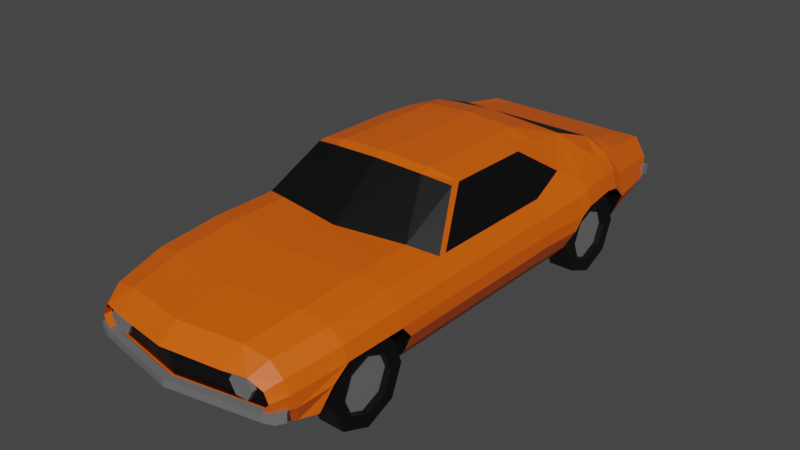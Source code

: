 # Source: Camaro.blend  (saved by Blender 3.3.6; exported with 4.5.12 LTS)
import bpy
from mathutils import Matrix  # noqa: F401  (used for matrix-valued properties, if any)

bpy.ops.wm.read_factory_settings(use_empty=True)
scene = bpy.context.scene
scene.name = 'Scene'

# ---- collections
col_collection = bpy.data.collections.new('Collection'); scene.collection.children.link(col_collection)

# ---- materials (node trees are filled in below, after node groups)
mat_black = bpy.data.materials.new('Black')
mat_black.use_transparent_shadow = False
mat_grey = bpy.data.materials.new('Grey')
mat_grey.use_transparent_shadow = False
mat_red = bpy.data.materials.new('Red')
mat_red.use_transparent_shadow = False
mat_orange = bpy.data.materials.new('Orange')
mat_orange.use_transparent_shadow = False

# ---- material node trees
mat_black.use_nodes = True; mat_black.node_tree.nodes.clear()
_N = mat_black.node_tree.nodes; _L = mat_black.node_tree.links
n0 = _N.new('ShaderNodeBsdfPrincipled'); n0.name = 'Principled BSDF'; n0.location = (10, 300)
n0.distribution = 'GGX'
n0.subsurface_method = 'RANDOM_WALK_SKIN'
n0.inputs[0].default_value = (0.0, 0.0, 0.0, 1.0)
n0.inputs[3].default_value = 1.45
n0.inputs[27].default_value = (0.0, 0.0, 0.0, 1.0)
n0.inputs[28].default_value = 1.0
n1 = _N.new('ShaderNodeOutputMaterial'); n1.name = 'Material Output'; n1.location = (300, 300)
_L.new(n0.outputs[0], n1.inputs[0])
n1.is_active_output = True
mat_grey.use_nodes = True; mat_grey.node_tree.nodes.clear()
_N = mat_grey.node_tree.nodes; _L = mat_grey.node_tree.links
n0 = _N.new('ShaderNodeBsdfPrincipled'); n0.name = 'Principled BSDF'; n0.location = (10, 300)
n0.distribution = 'GGX'
n0.subsurface_method = 'RANDOM_WALK_SKIN'
n0.inputs[0].default_value = (0.1523, 0.1523, 0.1523, 1.0)
n0.inputs[3].default_value = 1.45
n0.inputs[27].default_value = (0.0, 0.0, 0.0, 1.0)
n0.inputs[28].default_value = 1.0
n1 = _N.new('ShaderNodeOutputMaterial'); n1.name = 'Material Output'; n1.location = (300, 300)
_L.new(n0.outputs[0], n1.inputs[0])
n1.is_active_output = True
mat_red.use_nodes = True; mat_red.node_tree.nodes.clear()
_N = mat_red.node_tree.nodes; _L = mat_red.node_tree.links
n0 = _N.new('ShaderNodeBsdfPrincipled'); n0.name = 'Principled BSDF'; n0.location = (10, 300)
n0.distribution = 'GGX'
n0.subsurface_method = 'RANDOM_WALK_SKIN'
n0.inputs[0].default_value = (0.8, 0.0, 0.00774, 1.0)
n0.inputs[3].default_value = 1.45
n0.inputs[27].default_value = (0.0, 0.0, 0.0, 1.0)
n0.inputs[28].default_value = 1.0
n1 = _N.new('ShaderNodeOutputMaterial'); n1.name = 'Material Output'; n1.location = (300, 300)
_L.new(n0.outputs[0], n1.inputs[0])
n1.is_active_output = True
mat_orange.use_nodes = True; mat_orange.node_tree.nodes.clear()
_N = mat_orange.node_tree.nodes; _L = mat_orange.node_tree.links
n0 = _N.new('ShaderNodeBsdfPrincipled'); n0.name = 'Principled BSDF'; n0.location = (10, 300)
n0.distribution = 'GGX'
n0.subsurface_method = 'RANDOM_WALK_SKIN'
n0.inputs[0].default_value = (0.8, 0.1103, 0.0, 1.0)
n0.inputs[3].default_value = 1.45
n0.inputs[27].default_value = (0.0, 0.0, 0.0, 1.0)
n0.inputs[28].default_value = 1.0
n1 = _N.new('ShaderNodeOutputMaterial'); n1.name = 'Material Output'; n1.location = (300, 300)
_L.new(n0.outputs[0], n1.inputs[0])
n1.is_active_output = True

# ---- world
world_world = bpy.data.worlds.new('World'); scene.world = world_world
world_world.use_nodes = True; world_world.node_tree.nodes.clear()
_N = world_world.node_tree.nodes; _L = world_world.node_tree.links
n0 = _N.new('ShaderNodeOutputWorld'); n0.name = 'World Output'; n0.location = (300, 300)
n1 = _N.new('ShaderNodeBackground'); n1.name = 'Background'; n1.location = (10, 300)
n1.inputs[0].default_value = (0.05088, 0.05088, 0.05088, 1.0)
_L.new(n1.outputs[0], n0.inputs[0])
n0.is_active_output = True
world_world.color = (0.05088, 0.05088, 0.05088)
world_world.use_sun_shadow = False
world_world.sun_shadow_jitter_overblur = 0.0

# ---- meshes
me_cube_001 = bpy.data.meshes.new('Cube.001')
me_cube_001.from_pydata([(0.1992, 0.6229, 0.05908), (0.1992, 0.6229, 0.1044), (0.1992, 0.6384, 0.05908), (0.1992, 0.6384, 0.1044), (0.5236, 0.6229, 0.05908), (0.5029, 0.6229, 0.1044), (0.5236, 0.6384, 0.05908), (0.5029, 0.6384, 0.1044), (0.3536, -2.295, 0.09771), (0.3536, -2.319, 0.09771), (0.4234, -2.295, 0.09776), (0.4234, -2.319, 0.09776), (0.4583, -2.295, 0.03732), (0.4583, -2.319, 0.03732), (0.4235, -2.295, -0.02316), (0.4235, -2.319, -0.02316), (0.3537, -2.295, -0.02322), (0.3537, -2.319, -0.02322), (0.3187, -2.295, 0.03722), (0.3187, -2.319, 0.03722), (0.0, 0.6825, -0.01012), (0.0, 0.6825, 0.0443), (0.0, 0.7412, -0.01012), (0.0, 0.7412, 0.0443), (0.588, 0.6599, -0.01012), (0.588, 0.6599, 0.0443), (0.588, 0.7143, -0.01012), (0.588, 0.7143, 0.0443), (0.1836, 0.7412, -0.01012), (0.1836, 0.7412, 0.0443), (0.1836, 0.6825, -0.01012), (0.1836, 0.6825, 0.0443), (0.1681, 0.7412, -0.01012), (0.1681, 0.6825, 0.0443), (0.1681, 0.7412, 0.0443), (0.1681, 0.6825, -0.01012), (0.1836, 0.6469, -0.1185), (0.1836, 0.5924, -0.1185), (0.1681, 0.6469, -0.1185), (0.1681, 0.5924, -0.1185), (0.5467, 0.7154, 0.0443), (0.5467, 0.6567, -0.01012), (0.5467, 0.7154, -0.01012), (0.5467, 0.6567, 0.0443), (0.0, -2.419, -0.09057), (0.0, -2.419, -0.04837), (0.0, -2.377, -0.09057), (0.0, -2.377, -0.04837), (0.5879, -2.259, -0.09057), (0.5879, -2.259, -0.04837), (0.563, -2.225, -0.09057), (0.563, -2.225, -0.04837), (0.5064, -2.284, -0.09057), (0.5064, -2.284, -0.04837), (0.5064, -2.326, -0.09057), (0.5064, -2.326, -0.04837), (0.5477, -2.244, -0.04837), (0.563, -2.304, -0.09057), (0.5477, -2.244, -0.09057), (0.563, -2.304, -0.04837), (0.4482, -1.537, -0.1662), (0.5908, -1.537, -0.1662), (0.4482, -1.604, -0.3294), (0.5908, -1.604, -0.3294), (0.4482, -1.768, -0.397), (0.5908, -1.768, -0.397), (0.4482, -1.931, -0.3294), (0.5908, -1.931, -0.3294), (0.4482, -1.998, -0.1662), (0.5908, -1.998, -0.1662), (0.4482, -1.931, -0.003044), (0.5908, -1.931, -0.003044), (0.4482, -1.768, 0.06455), (0.5908, -1.768, 0.06455), (0.4482, -1.604, -0.003044), (0.5908, -1.604, -0.003044), (0.5908, -1.658, -0.276), (0.5908, -1.612, -0.1662), (0.5908, -1.768, -0.3215), (0.5908, -1.877, -0.276), (0.5908, -1.923, -0.1662), (0.5908, -1.877, -0.05647), (0.5908, -1.768, -0.011), (0.5908, -1.658, -0.05647), (0.5562, -1.658, -0.276), (0.5562, -1.612, -0.1662), (0.5562, -1.768, -0.3215), (0.5562, -1.877, -0.276), (0.5562, -1.923, -0.1662), (0.5562, -1.877, -0.05647), (0.5562, -1.768, -0.011), (0.5562, -1.658, -0.05647), (0.4482, 0.3257, -0.1662), (0.5908, 0.3257, -0.1662), (0.4482, 0.2581, -0.3294), (0.5908, 0.2581, -0.3294), (0.4482, 0.09487, -0.397), (0.5908, 0.09487, -0.397), (0.4482, -0.06832, -0.3294), (0.5908, -0.06832, -0.3294), (0.4482, -0.1359, -0.1662), (0.5908, -0.1359, -0.1662), (0.4482, -0.06832, -0.003044), (0.5908, -0.06832, -0.003044), (0.4482, 0.09487, 0.06455), (0.5908, 0.09487, 0.06455), (0.4482, 0.2581, -0.003044), (0.5908, 0.2581, -0.003044), (0.5908, 0.2046, -0.276), (0.5908, 0.2501, -0.1662), (0.5908, 0.09487, -0.3215), (0.5908, -0.0149, -0.276), (0.5908, -0.06037, -0.1662), (0.5908, -0.0149, -0.05647), (0.5908, 0.09487, -0.011), (0.5908, 0.2046, -0.05647), (0.5562, 0.2046, -0.276), (0.5562, 0.2501, -0.1662), (0.5562, 0.09487, -0.3215), (0.5562, -0.0149, -0.276), (0.5562, -0.06037, -0.1662), (0.5562, -0.0149, -0.05647), (0.5562, 0.09487, -0.011), (0.5562, 0.2046, -0.05647), (0.5418, 0.2763, 0.2538), (0.6303, 0.2763, 0.06006), (0.557, -0.4166, 0.2279), (0.6454, -0.4166, 0.05747), (0.6551, -0.1088, 0.03936), (0.5667, -0.1088, 0.2538), (0.6365, 0.178, 0.08075), (0.548, 0.178, 0.2538), (0.5325, 0.3746, 0.2434), (0.6209, 0.372, -0.02531), (0.4953, 0.7212, 0.1891), (0.5837, 0.6527, -0.02272), (0.6551, -0.0371, 0.07493), (0.5667, -0.0371, 0.2538), (0.5568, 0.372, -0.1728), (0.5195, 0.544, -0.1288), (0.5332, -0.3959, -0.1986), (0.5429, -0.1916, -0.196), (0.6454, -0.4108, -0.01486), (0.6551, -0.171, -0.02195), (0.5857, -0.4015, -0.1302), (0.5954, -0.1839, -0.1312), (0.5491, -1.268, 0.2279), (0.6375, -1.285, 0.05747), (0.5253, -1.247, -0.1986), (0.6375, -1.28, -0.01486), (0.5778, -1.253, -0.1302), (0.5519, -1.587, 0.2279), (0.6403, -1.587, 0.05747), (0.5245, -1.493, -0.1986), (0.6367, -1.525, -0.01486), (0.577, -1.499, -0.1302), (0.5429, -1.947, 0.2042), (0.6313, -1.93, 0.05532), (0.4498, -2.337, 0.1093), (0.5383, -2.309, 0.00358), (0.486, -2.24, 0.1641), (0.5744, -2.22, 0.01582), (0.5808, -2.064, -0.1581), (0.4981, -2.217, -0.1559), (0.5343, -2.144, -0.1653), (0.5383, -2.277, -0.06221), (0.5744, -2.186, -0.06376), (0.6209, -2.014, -0.02123), (0.5964, 0.3733, 0.1091), (0.6057, 0.2763, 0.1569), (0.6119, 0.178, 0.1673), (0.6305, -0.1088, 0.1466), (0.6209, -0.4166, 0.1427), (0.5591, 0.72, 0.08319), (0.6305, -0.0371, 0.1643), (0.613, -1.277, 0.1427), (0.6157, -1.587, 0.1427), (0.6068, -1.939, 0.1298), (0.5137, -2.31, 0.05646), (0.5499, -2.23, 0.08997), (0.0, 0.7158, -0.02272), (0.0, 0.6072, -0.1288), (0.486, 0.7228, 0.1745), (0.5546, 0.6748, 0.03941), (0.5428, 0.7217, 0.08027), (0.0, 0.731, 0.03941), (0.486, 0.6117, 0.1745), (0.5646, 0.6094, 0.01802), (0.5428, 0.6258, 0.08027), (0.0, 0.6656, 0.01802), (0.0, 0.6117, 0.1745), (0.0, 0.6258, 0.08027), (0.0, 0.7228, 0.1745), (0.0, 0.7212, 0.1891), (0.0, 0.2763, 0.3059), (0.0, 0.3746, 0.2693), (0.0, -1.336, 0.2588), (0.0, -1.655, 0.2588), (0.0, -2.015, 0.2351), (0.0, -2.416, 0.1144), (0.0, -2.309, 0.1951), (0.638, -1.225, -0.01486), (0.5783, -1.199, -0.1302), (0.5496, -1.214, 0.2279), (0.638, -1.231, 0.05747), (0.5258, -1.194, -0.1986), (0.6135, -1.222, 0.1427), (0.3534, -2.259, 0.1951), (0.3272, -2.366, 0.1093), (0.4011, -1.606, 0.2588), (0.3946, -1.966, 0.2351), (0.3991, -1.312, 0.2588), (0.398, -1.274, 0.2608), (0.0, -1.018, 0.5034), (0.4284, -0.9696, 0.4629), (0.2717, -1.003, 0.4889), (0.4284, -0.4211, 0.4577), (0.2717, -0.4306, 0.4994), (0.0, -0.4247, 0.5139), (0.4284, -0.9163, 0.4656), (0.2717, -0.9472, 0.5073), (0.0, -0.9588, 0.5218), (0.4016, -0.2471, 0.455), (0.2717, -0.2565, 0.4968), (0.0, -0.2507, 0.5113), (0.4016, -0.004449, 0.4181), (0.2717, -0.04294, 0.4467), (0.0, -0.03706, 0.4612), (0.5294, -0.1943, 0.2994), (0.3952, 0.5593, -0.1288), (0.4439, 0.6679, -0.02272), (0.4194, 0.6884, 0.03941), (0.4294, 0.623, 0.01802), (0.4128, 0.6258, 0.08027), (0.3698, 0.6117, 0.1745), (0.3698, 0.7228, 0.1745), (0.3768, 0.7212, 0.1891), (0.4051, 0.3746, 0.2724), (0.4121, 0.2763, 0.3144), (0.55, -1.17, 0.2279), (0.0, -2.312, -0.1559), (0.0, -2.398, -0.06221), (0.485, -2.313, -0.06221), (0.4488, -2.226, -0.1559), (0.4498, -2.291, 0.1093), (0.5383, -2.264, 0.00358), (0.5137, -2.265, 0.05646), (0.0, -2.37, 0.1144), (0.3272, -2.32, 0.1093), (0.0, -2.353, -0.06221), (0.485, -2.267, -0.06221), (0.0, -2.217, -0.1559), (0.0, -0.3959, -0.1986), (0.0, -1.493, -0.1986), (0.0, -2.064, -0.1581), (0.0, -1.194, -0.1986), (0.3689, -1.194, -0.1986), (0.3741, -0.3959, -0.1986), (0.3685, -1.247, -0.1986), (0.368, -1.493, -0.1986), (0.3808, -0.1916, -0.196), (0.377, -2.064, -0.1581), (0.4446, -2.217, -0.1559), (0.4126, -2.144, -0.1653), (0.3468, 0.372, -0.1728), (0.368, -1.493, 0.07068), (0.0, 0.372, -0.1728), (0.3808, -0.1916, 0.07327), (0.0, -1.247, -0.1986), (0.0, -2.144, -0.1653), (0.377, -2.064, 0.1112), (0.0, -0.1916, -0.196), (0.3468, 0.372, 0.09655), (-0.1992, 0.6229, 0.05908), (-0.1992, 0.6229, 0.1044), (-0.1992, 0.6384, 0.05908), (-0.1992, 0.6384, 0.1044), (-0.5236, 0.6229, 0.05908), (-0.5029, 0.6229, 0.1044), (-0.5236, 0.6384, 0.05908), (-0.5029, 0.6384, 0.1044), (-0.3536, -2.295, 0.09771), (-0.3536, -2.319, 0.09771), (-0.4234, -2.295, 0.09776), (-0.4234, -2.319, 0.09776), (-0.4583, -2.295, 0.03732), (-0.4583, -2.319, 0.03732), (-0.4235, -2.295, -0.02316), (-0.4235, -2.319, -0.02316), (-0.3537, -2.295, -0.02322), (-0.3537, -2.319, -0.02322), (-0.3187, -2.295, 0.03722), (-0.3187, -2.319, 0.03722), (-0.588, 0.6599, -0.01012), (-0.588, 0.6599, 0.0443), (-0.588, 0.7143, -0.01012), (-0.588, 0.7143, 0.0443), (-0.1836, 0.7412, -0.01012), (-0.1836, 0.7412, 0.0443), (-0.1836, 0.6825, -0.01012), (-0.1836, 0.6825, 0.0443), (-0.1681, 0.7412, -0.01012), (-0.1681, 0.6825, 0.0443), (-0.1681, 0.7412, 0.0443), (-0.1681, 0.6825, -0.01012), (-0.1836, 0.6469, -0.1185), (-0.1836, 0.5924, -0.1185), (-0.1681, 0.6469, -0.1185), (-0.1681, 0.5924, -0.1185), (-0.5467, 0.7154, 0.0443), (-0.5467, 0.6567, -0.01012), (-0.5467, 0.7154, -0.01012), (-0.5467, 0.6567, 0.0443), (-0.5879, -2.259, -0.09057), (-0.5879, -2.259, -0.04837), (-0.563, -2.225, -0.09057), (-0.563, -2.225, -0.04837), (-0.5064, -2.284, -0.09057), (-0.5064, -2.284, -0.04837), (-0.5064, -2.326, -0.09057), (-0.5064, -2.326, -0.04837), (-0.5477, -2.244, -0.04837), (-0.563, -2.304, -0.09057), (-0.5477, -2.244, -0.09057), (-0.563, -2.304, -0.04837), (-0.4482, -1.537, -0.1662), (-0.5908, -1.537, -0.1662), (-0.4482, -1.604, -0.3294), (-0.5908, -1.604, -0.3294), (-0.4482, -1.768, -0.397), (-0.5908, -1.768, -0.397), (-0.4482, -1.931, -0.3294), (-0.5908, -1.931, -0.3294), (-0.4482, -1.998, -0.1662), (-0.5908, -1.998, -0.1662), (-0.4482, -1.931, -0.003044), (-0.5908, -1.931, -0.003044), (-0.4482, -1.768, 0.06455), (-0.5908, -1.768, 0.06455), (-0.4482, -1.604, -0.003044), (-0.5908, -1.604, -0.003044), (-0.5908, -1.658, -0.276), (-0.5908, -1.612, -0.1662), (-0.5908, -1.768, -0.3215), (-0.5908, -1.877, -0.276), (-0.5908, -1.923, -0.1662), (-0.5908, -1.877, -0.05647), (-0.5908, -1.768, -0.011), (-0.5908, -1.658, -0.05647), (-0.5562, -1.658, -0.276), (-0.5562, -1.612, -0.1662), (-0.5562, -1.768, -0.3215), (-0.5562, -1.877, -0.276), (-0.5562, -1.923, -0.1662), (-0.5562, -1.877, -0.05647), (-0.5562, -1.768, -0.011), (-0.5562, -1.658, -0.05647), (-0.4482, 0.3257, -0.1662), (-0.5908, 0.3257, -0.1662), (-0.4482, 0.2581, -0.3294), (-0.5908, 0.2581, -0.3294), (-0.4482, 0.09487, -0.397), (-0.5908, 0.09487, -0.397), (-0.4482, -0.06832, -0.3294), (-0.5908, -0.06832, -0.3294), (-0.4482, -0.1359, -0.1662), (-0.5908, -0.1359, -0.1662), (-0.4482, -0.06832, -0.003044), (-0.5908, -0.06832, -0.003044), (-0.4482, 0.09487, 0.06455), (-0.5908, 0.09487, 0.06455), (-0.4482, 0.2581, -0.003044), (-0.5908, 0.2581, -0.003044), (-0.5908, 0.2046, -0.276), (-0.5908, 0.2501, -0.1662), (-0.5908, 0.09487, -0.3215), (-0.5908, -0.0149, -0.276), (-0.5908, -0.06037, -0.1662), (-0.5908, -0.0149, -0.05647), (-0.5908, 0.09487, -0.011), (-0.5908, 0.2046, -0.05647), (-0.5562, 0.2046, -0.276), (-0.5562, 0.2501, -0.1662), (-0.5562, 0.09487, -0.3215), (-0.5562, -0.0149, -0.276), (-0.5562, -0.06037, -0.1662), (-0.5562, -0.0149, -0.05647), (-0.5562, 0.09487, -0.011), (-0.5562, 0.2046, -0.05647), (-0.5418, 0.2763, 0.2538), (-0.6303, 0.2763, 0.06006), (-0.557, -0.4166, 0.2279), (-0.6454, -0.4166, 0.05747), (-0.6551, -0.1088, 0.03936), (-0.5667, -0.1088, 0.2538), (-0.6365, 0.178, 0.08075), (-0.548, 0.178, 0.2538), (-0.5325, 0.3746, 0.2434), (-0.6209, 0.372, -0.02531), (-0.4953, 0.7212, 0.1891), (-0.5837, 0.6527, -0.02272), (-0.6551, -0.0371, 0.07493), (-0.5667, -0.0371, 0.2538), (-0.5568, 0.372, -0.1728), (-0.5195, 0.544, -0.1288), (-0.5332, -0.3959, -0.1986), (-0.5429, -0.1916, -0.196), (-0.6454, -0.4108, -0.01486), (-0.6551, -0.171, -0.02195), (-0.5857, -0.4015, -0.1302), (-0.5954, -0.1839, -0.1312), (-0.5491, -1.268, 0.2279), (-0.6375, -1.285, 0.05747), (-0.5253, -1.247, -0.1986), (-0.6375, -1.28, -0.01486), (-0.5778, -1.253, -0.1302), (-0.5519, -1.587, 0.2279), (-0.6403, -1.587, 0.05747), (-0.5245, -1.493, -0.1986), (-0.6367, -1.525, -0.01486), (-0.577, -1.499, -0.1302), (-0.5429, -1.947, 0.2042), (-0.6313, -1.93, 0.05532), (-0.4498, -2.337, 0.1093), (-0.5383, -2.309, 0.00358), (-0.486, -2.24, 0.1641), (-0.5744, -2.22, 0.01582), (-0.5808, -2.064, -0.1581), (-0.4981, -2.217, -0.1559), (-0.5343, -2.144, -0.1653), (-0.5383, -2.277, -0.06221), (-0.5744, -2.186, -0.06376), (-0.6209, -2.014, -0.02123), (-0.5964, 0.3733, 0.1091), (-0.6057, 0.2763, 0.1569), (-0.6119, 0.178, 0.1673), (-0.6305, -0.1088, 0.1466), (-0.6209, -0.4166, 0.1427), (-0.5591, 0.72, 0.08319), (-0.6305, -0.0371, 0.1643), (-0.613, -1.277, 0.1427), (-0.6157, -1.587, 0.1427), (-0.6068, -1.939, 0.1298), (-0.5137, -2.31, 0.05646), (-0.5499, -2.23, 0.08997), (-0.486, 0.7228, 0.1745), (-0.5546, 0.6748, 0.03941), (-0.5428, 0.7217, 0.08027), (-0.486, 0.6117, 0.1745), (-0.5646, 0.6094, 0.01802), (-0.5428, 0.6258, 0.08027), (-0.638, -1.225, -0.01486), (-0.5783, -1.199, -0.1302), (-0.5496, -1.214, 0.2279), (-0.638, -1.231, 0.05747), (-0.5258, -1.194, -0.1986), (-0.6135, -1.222, 0.1427), (-0.3534, -2.259, 0.1951), (-0.3272, -2.366, 0.1093), (-0.4011, -1.606, 0.2588), (-0.3946, -1.966, 0.2351), (-0.3991, -1.312, 0.2588), (-0.398, -1.274, 0.2608), (-0.4284, -0.9696, 0.4629), (-0.2717, -1.003, 0.4889), (-0.4284, -0.4211, 0.4577), (-0.2717, -0.4306, 0.4994), (-0.4284, -0.9163, 0.4656), (-0.2717, -0.9472, 0.5073), (-0.4016, -0.2471, 0.455), (-0.2717, -0.2565, 0.4968), (-0.4016, -0.004449, 0.4181), (-0.2717, -0.04294, 0.4467), (-0.5294, -0.1943, 0.2994), (-0.3952, 0.5593, -0.1288), (-0.4439, 0.6679, -0.02272), (-0.4194, 0.6884, 0.03941), (-0.4294, 0.623, 0.01802), (-0.4128, 0.6258, 0.08027), (-0.3698, 0.6117, 0.1745), (-0.3698, 0.7228, 0.1745), (-0.3768, 0.7212, 0.1891), (-0.4051, 0.3746, 0.2724), (-0.4121, 0.2763, 0.3144), (-0.55, -1.17, 0.2279), (-0.485, -2.313, -0.06221), (-0.4488, -2.226, -0.1559), (-0.4498, -2.291, 0.1093), (-0.5383, -2.264, 0.00358), (-0.5137, -2.265, 0.05646), (-0.3272, -2.32, 0.1093), (-0.485, -2.267, -0.06221), (-0.3689, -1.194, -0.1986), (-0.3741, -0.3959, -0.1986), (-0.3685, -1.247, -0.1986), (-0.368, -1.493, -0.1986), (-0.3808, -0.1916, -0.196), (-0.377, -2.064, -0.1581), (-0.4446, -2.217, -0.1559), (-0.4126, -2.144, -0.1653), (-0.3468, 0.372, -0.1728), (-0.368, -1.493, 0.07068), (-0.3808, -0.1916, 0.07327), (-0.377, -2.064, 0.1112), (-0.3468, 0.372, 0.09655)], [], [(0, 1, 3, 2), (2, 3, 7, 6), (6, 7, 5, 4), (2, 6, 4, 0), (7, 3, 1, 5), (8, 9, 11, 10), (10, 11, 13, 12), (12, 13, 15, 14), (14, 15, 17, 16), (11, 9, 19, 17, 15, 13), (16, 17, 19, 18), (18, 19, 9, 8), (8, 10, 12, 14, 16, 18), (42, 40, 27, 26), (26, 27, 25, 24), (35, 33, 21, 20), (42, 26, 24, 41), (34, 23, 21, 33), (40, 29, 31, 43), (30, 35, 39, 37), (41, 43, 31, 30), (32, 34, 29, 28), (22, 23, 34, 32), (22, 32, 35, 20), (29, 34, 33, 31), (30, 31, 33, 35), (38, 36, 37, 39), (35, 32, 38, 39), (28, 30, 37, 36), (32, 28, 36, 38), (24, 25, 43, 41), (27, 40, 43, 25), (28, 42, 41, 30), (28, 29, 40, 42), (58, 56, 51, 50), (50, 51, 49, 48), (54, 55, 45, 44), (58, 50, 48, 57), (53, 47, 45, 55), (56, 53, 55, 59), (46, 52, 54, 44), (57, 59, 55, 54), (46, 47, 53, 52), (48, 49, 59, 57), (51, 56, 59, 49), (52, 58, 57, 54), (52, 53, 56, 58), (60, 61, 63, 62), (62, 63, 65, 64), (64, 65, 67, 66), (66, 67, 69, 68), (68, 69, 71, 70), (70, 71, 73, 72), (65, 63, 76, 78), (72, 73, 75, 74), (74, 75, 61, 60), (60, 62, 64, 66, 68, 70, 72, 74), (77, 83, 91, 85), (71, 69, 80, 81), (61, 75, 83, 77), (63, 61, 77, 76), (67, 65, 78, 79), (73, 71, 81, 82), (69, 67, 79, 80), (75, 73, 82, 83), (84, 85, 91, 90, 89, 88, 87, 86), (82, 81, 89, 90), (80, 79, 87, 88), (78, 76, 84, 86), (83, 82, 90, 91), (81, 80, 88, 89), (79, 78, 86, 87), (76, 77, 85, 84), (92, 93, 95, 94), (94, 95, 97, 96), (96, 97, 99, 98), (98, 99, 101, 100), (100, 101, 103, 102), (102, 103, 105, 104), (97, 95, 108, 110), (104, 105, 107, 106), (106, 107, 93, 92), (92, 94, 96, 98, 100, 102, 104, 106), (109, 115, 123, 117), (103, 101, 112, 113), (93, 107, 115, 109), (95, 93, 109, 108), (99, 97, 110, 111), (105, 103, 113, 114), (101, 99, 111, 112), (107, 105, 114, 115), (116, 117, 123, 122, 121, 120, 119, 118), (114, 113, 121, 122), (112, 111, 119, 120), (110, 108, 116, 118), (115, 114, 122, 123), (113, 112, 120, 121), (111, 110, 118, 119), (108, 109, 117, 116), (170, 131, 137, 174), (168, 133, 135, 173), (174, 137, 129, 171), (169, 125, 133, 168), (170, 130, 125, 169), (171, 129, 126, 172), (135, 133, 138, 139), (145, 144, 140, 141), (128, 127, 142, 143), (143, 142, 144, 145), (202, 201, 149, 150), (206, 203, 146, 175), (201, 204, 147, 149), (205, 202, 150, 148), (149, 147, 152, 154), (175, 146, 151, 176), (150, 149, 154, 155), (148, 150, 155, 153), (176, 151, 156, 177), (179, 160, 158, 178), (177, 156, 160, 179), (166, 165, 163, 164), (167, 166, 164, 162), (157, 161, 166, 167), (161, 159, 165, 166), (157, 177, 179, 161), (161, 179, 178, 159), (152, 176, 177, 157), (147, 175, 176, 152), (204, 206, 175, 147), (128, 171, 172, 127), (131, 170, 169, 124), (124, 169, 168, 132), (136, 174, 171, 128), (132, 168, 173, 134), (130, 170, 174, 136), (230, 229, 181, 180), (230, 180, 185, 231), (134, 173, 184, 182), (173, 135, 183, 184), (231, 185, 189, 232), (182, 184, 188, 186), (184, 183, 187, 188), (234, 233, 191, 190), (233, 232, 189, 191), (235, 234, 190, 192), (236, 235, 192, 193), (238, 237, 195, 194), (237, 236, 193, 195), (208, 207, 200, 199), (210, 209, 197, 198), (209, 211, 196, 197), (207, 210, 198, 200), (127, 172, 206, 204), (140, 144, 202, 205), (142, 127, 204, 201), (172, 126, 239, 203, 206), (144, 142, 201, 202), (146, 203, 212, 211), (160, 156, 210, 207), (151, 146, 211, 209), (156, 151, 209, 210), (158, 160, 207, 208), (211, 212, 196), (212, 203, 214, 215), (196, 212, 215, 213), (220, 219, 216, 217), (221, 220, 217, 218), (213, 215, 220, 221), (215, 214, 219, 220), (218, 217, 223, 224), (217, 216, 222, 223), (224, 223, 226, 227), (223, 222, 225, 226), (222, 216, 228), (225, 222, 228), (126, 129, 228), (228, 129, 225), (129, 137, 225), (137, 131, 225), (132, 134, 236, 237), (124, 132, 237, 238), (134, 182, 235, 236), (182, 186, 234, 235), (188, 187, 232, 233), (186, 188, 233, 234), (183, 231, 232, 187), (135, 230, 231, 183), (135, 139, 229, 230), (225, 131, 238), (124, 238, 131), (225, 238, 194, 227, 226), (228, 216, 126), (126, 216, 219, 239), (239, 219, 214, 203), (243, 242, 241, 240), (163, 165, 242, 243), (165, 159, 242), (158, 208, 248, 244), (241, 242, 250, 249), (242, 159, 245, 250), (178, 158, 244, 246), (208, 199, 247, 248), (159, 178, 246, 245), (246, 244, 248, 247, 249, 250, 245), (271, 266, 264, 260), (254, 253, 259, 261), (162, 164, 263, 261), (164, 163, 262, 263), (163, 243, 262), (139, 138, 264, 229), (141, 140, 257, 260), (260, 257, 252, 271), (148, 153, 259, 258), (258, 259, 253, 268), (205, 148, 258, 256), (256, 258, 268, 255), (140, 205, 256, 257), (257, 256, 255, 252), (261, 263, 269, 254), (263, 262, 251, 269), (262, 243, 240, 251), (229, 264, 266, 181), (260, 264, 272, 267), (261, 259, 265, 270), (141, 260, 267, 145), (143, 145, 267), (128, 143, 267), (130, 136, 267, 272), (136, 128, 267), (125, 130, 272), (133, 125, 272), (133, 272, 264, 138), (162, 261, 270, 167), (157, 167, 270), (157, 270, 265, 152), (154, 152, 265), (154, 265, 259, 155), (153, 155, 259), (273, 275, 276, 274), (275, 279, 280, 276), (279, 277, 278, 280), (275, 273, 277, 279), (280, 278, 274, 276), (281, 283, 284, 282), (283, 285, 286, 284), (285, 287, 288, 286), (287, 289, 290, 288), (284, 286, 288, 290, 292, 282), (289, 291, 292, 290), (291, 281, 282, 292), (281, 291, 289, 287, 285, 283), (311, 295, 296, 309), (295, 293, 294, 296), (304, 20, 21, 302), (311, 310, 293, 295), (303, 302, 21, 23), (309, 312, 300, 298), (299, 306, 308, 304), (310, 299, 300, 312), (301, 297, 298, 303), (22, 301, 303, 23), (22, 20, 304, 301), (298, 300, 302, 303), (299, 304, 302, 300), (307, 308, 306, 305), (304, 308, 307, 301), (297, 305, 306, 299), (301, 307, 305, 297), (293, 310, 312, 294), (296, 294, 312, 309), (297, 299, 310, 311), (297, 311, 309, 298), (323, 315, 316, 321), (315, 313, 314, 316), (319, 44, 45, 320), (323, 322, 313, 315), (318, 320, 45, 47), (321, 324, 320, 318), (46, 44, 319, 317), (322, 319, 320, 324), (46, 317, 318, 47), (313, 322, 324, 314), (316, 314, 324, 321), (317, 319, 322, 323), (317, 323, 321, 318), (325, 327, 328, 326), (327, 329, 330, 328), (329, 331, 332, 330), (331, 333, 334, 332), (333, 335, 336, 334), (335, 337, 338, 336), (330, 343, 341, 328), (337, 339, 340, 338), (339, 325, 326, 340), (325, 339, 337, 335, 333, 331, 329, 327), (342, 350, 356, 348), (336, 346, 345, 334), (326, 342, 348, 340), (328, 341, 342, 326), (332, 344, 343, 330), (338, 347, 346, 336), (334, 345, 344, 332), (340, 348, 347, 338), (349, 351, 352, 353, 354, 355, 356, 350), (347, 355, 354, 346), (345, 353, 352, 344), (343, 351, 349, 341), (348, 356, 355, 347), (346, 354, 353, 345), (344, 352, 351, 343), (341, 349, 350, 342), (357, 359, 360, 358), (359, 361, 362, 360), (361, 363, 364, 362), (363, 365, 366, 364), (365, 367, 368, 366), (367, 369, 370, 368), (362, 375, 373, 360), (369, 371, 372, 370), (371, 357, 358, 372), (357, 371, 369, 367, 365, 363, 361, 359), (374, 382, 388, 380), (368, 378, 377, 366), (358, 374, 380, 372), (360, 373, 374, 358), (364, 376, 375, 362), (370, 379, 378, 368), (366, 377, 376, 364), (372, 380, 379, 370), (381, 383, 384, 385, 386, 387, 388, 382), (379, 387, 386, 378), (377, 385, 384, 376), (375, 383, 381, 373), (380, 388, 387, 379), (378, 386, 385, 377), (376, 384, 383, 375), (373, 381, 382, 374), (435, 439, 402, 396), (433, 438, 400, 398), (439, 436, 394, 402), (434, 433, 398, 390), (435, 434, 390, 395), (436, 437, 391, 394), (400, 404, 403, 398), (410, 406, 405, 409), (393, 408, 407, 392), (408, 410, 409, 407), (452, 415, 414, 451), (456, 440, 411, 453), (451, 414, 412, 454), (455, 413, 415, 452), (414, 419, 417, 412), (440, 441, 416, 411), (415, 420, 419, 414), (413, 418, 420, 415), (441, 442, 421, 416), (444, 443, 423, 425), (442, 444, 425, 421), (431, 429, 428, 430), (432, 427, 429, 431), (422, 432, 431, 426), (426, 431, 430, 424), (422, 426, 444, 442), (426, 424, 443, 444), (417, 422, 442, 441), (412, 417, 441, 440), (454, 412, 440, 456), (393, 392, 437, 436), (396, 389, 434, 435), (389, 397, 433, 434), (401, 393, 436, 439), (397, 399, 438, 433), (395, 401, 439, 435), (475, 180, 181, 474), (475, 476, 185, 180), (399, 445, 447, 438), (438, 447, 446, 400), (476, 477, 189, 185), (445, 448, 450, 447), (447, 450, 449, 446), (479, 190, 191, 478), (478, 191, 189, 477), (480, 192, 190, 479), (481, 193, 192, 480), (483, 194, 195, 482), (482, 195, 193, 481), (458, 199, 200, 457), (460, 198, 197, 459), (459, 197, 196, 461), (457, 200, 198, 460), (392, 454, 456, 437), (405, 455, 452, 409), (407, 451, 454, 392), (437, 456, 453, 484, 391), (409, 452, 451, 407), (411, 461, 462, 453), (425, 457, 460, 421), (416, 459, 461, 411), (421, 460, 459, 416), (423, 458, 457, 425), (461, 196, 462), (462, 464, 463, 453), (196, 213, 464, 462), (468, 466, 465, 467), (221, 218, 466, 468), (213, 221, 468, 464), (464, 468, 467, 463), (218, 224, 470, 466), (466, 470, 469, 465), (224, 227, 472, 470), (470, 472, 471, 469), (469, 473, 465), (471, 473, 469), (391, 473, 394), (473, 471, 394), (394, 471, 402), (402, 471, 396), (397, 482, 481, 399), (389, 483, 482, 397), (399, 481, 480, 445), (445, 480, 479, 448), (450, 478, 477, 449), (448, 479, 478, 450), (446, 449, 477, 476), (400, 446, 476, 475), (400, 475, 474, 404), (471, 483, 396), (389, 396, 483), (471, 472, 227, 194, 483), (473, 391, 465), (391, 484, 467, 465), (484, 453, 463, 467), (486, 240, 241, 485), (428, 486, 485, 430), (430, 485, 424), (423, 487, 490, 458), (241, 249, 491, 485), (485, 491, 488, 424), (443, 489, 487, 423), (458, 490, 247, 199), (424, 488, 489, 443), (489, 488, 491, 249, 247, 490, 487), (271, 496, 500, 266), (254, 497, 495, 253), (427, 497, 499, 429), (429, 499, 498, 428), (428, 498, 486), (404, 474, 500, 403), (406, 496, 493, 405), (496, 271, 252, 493), (413, 494, 495, 418), (494, 268, 253, 495), (455, 492, 494, 413), (492, 255, 268, 494), (405, 493, 492, 455), (493, 252, 255, 492), (497, 254, 269, 499), (499, 269, 251, 498), (498, 251, 240, 486), (474, 181, 266, 500), (496, 502, 504, 500), (497, 503, 501, 495), (406, 410, 502, 496), (408, 502, 410), (393, 502, 408), (395, 504, 502, 401), (401, 502, 393), (390, 504, 395), (398, 504, 390), (398, 403, 500, 504), (427, 432, 503, 497), (422, 503, 432), (422, 417, 501, 503), (419, 501, 417), (419, 420, 495, 501), (418, 495, 420)])
me_cube_001.polygons.foreach_set('material_index', [2, 2, 2, 2, 2, 1, 1, 1, 1, 1, 1, 1, 1, 1, 1, 1, 1, 1, 1, 1, 1, 1, 1, 1, 1, 1, 1, 1, 1, 1, 1, 1, 1, 1, 1, 1, 1, 1, 1, 1, 1, 1, 1, 1, 1, 1, 1, 0, 0, 0, 0, 0, 0, 0, 0, 0, 0, 0, 0, 0, 0, 0, 0, 0, 0, 1, 0, 0, 0, 0, 0, 0, 0, 0, 0, 0, 0, 0, 0, 0, 0, 0, 0, 0, 0, 0, 0, 0, 0, 0, 0, 1, 0, 0, 0, 0, 0, 0, 0, 3, 3, 3, 3, 3, 3, 3, 3, 3, 3, 3, 3, 3, 3, 3, 3, 3, 3, 3, 3, 3, 3, 3, 3, 3, 3, 3, 3, 3, 3, 3, 3, 3, 3, 3, 3, 3, 3, 3, 3, 3, 3, 3, 3, 3, 3, 3, 3, 3, 3, 3, 3, 3, 3, 3, 3, 3, 3, 3, 3, 3, 3, 3, 3, 0, 0, 3, 3, 3, 3, 3, 3, 3, 3, 3, 3, 3, 3, 3, 3, 3, 3, 3, 3, 3, 3, 3, 3, 3, 3, 3, 0, 0, 0, 3, 3, 3, 3, 3, 3, 3, 3, 3, 3, 0, 0, 0, 0, 0, 0, 0, 0, 0, 0, 0, 0, 0, 0, 0, 0, 0, 0, 0, 0, 0, 0, 0, 0, 0, 0, 0, 0, 0, 0, 0, 0, 0, 0, 0, 2, 2, 2, 2, 2, 1, 1, 1, 1, 1, 1, 1, 1, 1, 1, 1, 1, 1, 1, 1, 1, 1, 1, 1, 1, 1, 1, 1, 1, 1, 1, 1, 1, 1, 1, 1, 1, 1, 1, 1, 1, 1, 1, 1, 1, 1, 1, 0, 0, 0, 0, 0, 0, 0, 0, 0, 0, 0, 0, 0, 0, 0, 0, 0, 0, 1, 0, 0, 0, 0, 0, 0, 0, 0, 0, 0, 0, 0, 0, 0, 0, 0, 0, 0, 0, 0, 0, 0, 0, 0, 0, 1, 0, 0, 0, 0, 0, 0, 0, 3, 3, 3, 3, 3, 3, 3, 3, 3, 3, 3, 3, 3, 3, 3, 3, 3, 3, 3, 3, 3, 3, 3, 3, 3, 3, 3, 3, 3, 3, 3, 3, 3, 3, 3, 3, 3, 3, 3, 3, 3, 3, 3, 3, 3, 3, 3, 3, 3, 3, 3, 3, 3, 3, 3, 3, 3, 3, 3, 3, 3, 3, 3, 3, 0, 0, 3, 3, 3, 3, 3, 3, 3, 3, 3, 3, 3, 3, 3, 3, 3, 3, 3, 3, 3, 3, 3, 3, 3, 3, 3, 0, 0, 0, 3, 3, 3, 3, 3, 3, 3, 3, 3, 3, 0, 0, 0, 0, 0, 0, 0, 0, 0, 0, 0, 0, 0, 0, 0, 0, 0, 0, 0, 0, 0, 0, 0, 0, 0, 0, 0, 0, 0, 0, 0, 0, 0, 0, 0])
_uv = me_cube_001.uv_layers.new(name='UVMap')
_uv.uv.foreach_set('vector', [0.375, 0.0, 0.625, 0.0, 0.625, 0.25, 0.375, 0.25, 0.375, 0.25, 0.625, 0.25, 0.625, 0.5, 0.375, 0.5, 0.375, 0.5, 0.625, 0.5, 0.625, 0.75, 0.375, 0.75, 0.125, 0.5, 0.375, 0.5, 0.375, 0.75, 0.125, 0.75, 0.625, 0.5, 0.875, 0.5, 0.875, 0.75, 0.625, 0.75, 1.0, 0.5, 1.0, 1.0, 0.8333, 1.0, 0.8333, 0.5, 0.8333, 0.5, 0.8333, 1.0, 0.6667, 1.0, 0.6667, 0.5, 0.6667, 0.5, 0.6667, 1.0, 0.5, 1.0, 0.5, 0.5, 0.5, 0.5, 0.5, 1.0, 0.3333, 1.0, 0.3333, 0.5, 0.4578, 0.37, 0.25, 0.49, 0.04215, 0.37, 0.04215, 0.13, 0.25, 0.01, 0.4578, 0.13, 0.3333, 0.5, 0.3333, 1.0, 0.1667, 1.0, 0.1667, 0.5, 0.1667, 0.5, 0.1667, 1.0, -8.941e-08, 1.0, -8.941e-08, 0.5, 0.75, 0.49, 0.9578, 0.37, 0.9578, 0.13, 0.75, 0.01, 0.5422, 0.13, 0.5422, 0.37, 0.375, 0.4928, 0.625, 0.4928, 0.625, 0.5, 0.375, 0.5, 0.375, 0.5, 0.625, 0.5, 0.625, 0.75, 0.375, 0.75, 0.375, 0.9301, 0.625, 0.9301, 0.625, 1.0, 0.375, 1.0, 0.3678, 0.5, 0.375, 0.5, 0.375, 0.75, 0.3678, 0.75, 0.8051, 0.5, 0.875, 0.5, 0.875, 0.75, 0.8051, 0.75, 0.6322, 0.5, 0.7985, 0.5, 0.7985, 0.75, 0.6322, 0.75, 0.375, 0.9235, 0.375, 0.9301, 0.375, 0.9301, 0.375, 0.9235, 0.375, 0.7572, 0.625, 0.7572, 0.625, 0.9235, 0.375, 0.9235, 0.375, 0.3199, 0.625, 0.3199, 0.625, 0.3265, 0.375, 0.3265, 0.375, 0.25, 0.625, 0.25, 0.625, 0.3199, 0.375, 0.3199, 0.125, 0.5, 0.1949, 0.5, 0.1949, 0.75, 0.125, 0.75, 0.7985, 0.5, 0.8051, 0.5, 0.8051, 0.75, 0.7985, 0.75, 0.375, 0.9235, 0.625, 0.9235, 0.625, 0.9301, 0.375, 0.9301, 0.1949, 0.5, 0.2015, 0.5, 0.2015, 0.75, 0.1949, 0.75, 0.1949, 0.75, 0.1949, 0.5, 0.1949, 0.5, 0.1949, 0.75, 0.2015, 0.5, 0.2015, 0.75, 0.2015, 0.75, 0.2015, 0.5, 0.375, 0.3199, 0.375, 0.3265, 0.375, 0.3265, 0.375, 0.3199, 0.375, 0.75, 0.625, 0.75, 0.625, 0.7572, 0.375, 0.7572, 0.625, 0.5, 0.6322, 0.5, 0.6322, 0.75, 0.625, 0.75, 0.2015, 0.5, 0.3678, 0.5, 0.3678, 0.75, 0.2015, 0.75, 0.375, 0.3265, 0.625, 0.3265, 0.625, 0.4928, 0.375, 0.4928, 0.375, 0.483, 0.625, 0.483, 0.625, 0.5, 0.375, 0.5, 0.375, 0.5, 0.625, 0.5, 0.625, 0.75, 0.375, 0.75, 0.375, 0.7906, 0.625, 0.7906, 0.625, 1.0, 0.375, 1.0, 0.358, 0.5, 0.375, 0.5, 0.375, 0.75, 0.358, 0.75, 0.6656, 0.5, 0.875, 0.5, 0.875, 0.75, 0.6656, 0.75, 0.642, 0.5, 0.6656, 0.5, 0.6656, 0.75, 0.642, 0.75, 0.125, 0.5, 0.3344, 0.5, 0.3344, 0.75, 0.125, 0.75, 0.375, 0.767, 0.625, 0.767, 0.625, 0.7906, 0.375, 0.7906, 0.375, 0.25, 0.625, 0.25, 0.625, 0.4594, 0.375, 0.4594, 0.375, 0.75, 0.625, 0.75, 0.625, 0.767, 0.375, 0.767, 0.625, 0.5, 0.642, 0.5, 0.642, 0.75, 0.625, 0.75, 0.3344, 0.5, 0.358, 0.5, 0.358, 0.75, 0.3344, 0.75, 0.375, 0.4594, 0.625, 0.4594, 0.625, 0.483, 0.375, 0.483, 1.0, 0.5, 1.0, 1.0, 0.875, 1.0, 0.875, 0.5, 0.875, 0.5, 0.875, 1.0, 0.75, 1.0, 0.75, 0.5, 0.75, 0.5, 0.75, 1.0, 0.625, 1.0, 0.625, 0.5, 0.625, 0.5, 0.625, 1.0, 0.5, 1.0, 0.5, 0.5, 0.5, 0.5, 0.5, 1.0, 0.375, 1.0, 0.375, 0.5, 0.375, 0.5, 0.375, 1.0, 0.25, 1.0, 0.25, 0.5, 0.75, 1.0, 0.875, 1.0, 0.875, 1.0, 0.75, 1.0, 0.25, 0.5, 0.25, 1.0, 0.125, 1.0, 0.125, 0.5, 0.125, 0.5, 0.125, 1.0, 0.0, 1.0, 0.0, 0.5, 0.75, 0.49, 0.9197, 0.4197, 0.99, 0.25, 0.9197, 0.08029, 0.75, 0.01, 0.5803, 0.08029, 0.51, 0.25, 0.5803, 0.4197, 0.0, 1.0, 0.125, 1.0, 0.125, 1.0, 0.0, 1.0, 0.375, 1.0, 0.5, 1.0, 0.5, 1.0, 0.375, 1.0, 0.0, 1.0, 0.125, 1.0, 0.125, 1.0, 0.0, 1.0, 0.875, 1.0, 1.0, 1.0, 1.0, 1.0, 0.875, 1.0, 0.625, 1.0, 0.75, 1.0, 0.75, 1.0, 0.625, 1.0, 0.25, 1.0, 0.375, 1.0, 0.375, 1.0, 0.25, 1.0, 0.5, 1.0, 0.625, 1.0, 0.625, 1.0, 0.5, 1.0, 0.125, 1.0, 0.25, 1.0, 0.25, 1.0, 0.125, 1.0, 0.4197, 0.4197, 0.25, 0.49, 0.08029, 0.4197, 0.01, 0.25, 0.08029, 0.08029, 0.25, 0.01, 0.4197, 0.08029, 0.49, 0.25, 0.25, 1.0, 0.375, 1.0, 0.375, 1.0, 0.25, 1.0, 0.5, 1.0, 0.625, 1.0, 0.625, 1.0, 0.5, 1.0, 0.75, 1.0, 0.875, 1.0, 0.875, 1.0, 0.75, 1.0, 0.125, 1.0, 0.25, 1.0, 0.25, 1.0, 0.125, 1.0, 0.375, 1.0, 0.5, 1.0, 0.5, 1.0, 0.375, 1.0, 0.625, 1.0, 0.75, 1.0, 0.75, 1.0, 0.625, 1.0, 0.875, 1.0, 1.0, 1.0, 1.0, 1.0, 0.875, 1.0, 1.0, 0.5, 1.0, 1.0, 0.875, 1.0, 0.875, 0.5, 0.875, 0.5, 0.875, 1.0, 0.75, 1.0, 0.75, 0.5, 0.75, 0.5, 0.75, 1.0, 0.625, 1.0, 0.625, 0.5, 0.625, 0.5, 0.625, 1.0, 0.5, 1.0, 0.5, 0.5, 0.5, 0.5, 0.5, 1.0, 0.375, 1.0, 0.375, 0.5, 0.375, 0.5, 0.375, 1.0, 0.25, 1.0, 0.25, 0.5, 0.75, 1.0, 0.875, 1.0, 0.875, 1.0, 0.75, 1.0, 0.25, 0.5, 0.25, 1.0, 0.125, 1.0, 0.125, 0.5, 0.125, 0.5, 0.125, 1.0, 0.0, 1.0, 0.0, 0.5, 0.75, 0.49, 0.9197, 0.4197, 0.99, 0.25, 0.9197, 0.08029, 0.75, 0.01, 0.5803, 0.08029, 0.51, 0.25, 0.5803, 0.4197, 0.0, 1.0, 0.125, 1.0, 0.125, 1.0, 0.0, 1.0, 0.375, 1.0, 0.5, 1.0, 0.5, 1.0, 0.375, 1.0, 0.0, 1.0, 0.125, 1.0, 0.125, 1.0, 0.0, 1.0, 0.875, 1.0, 1.0, 1.0, 1.0, 1.0, 0.875, 1.0, 0.625, 1.0, 0.75, 1.0, 0.75, 1.0, 0.625, 1.0, 0.25, 1.0, 0.375, 1.0, 0.375, 1.0, 0.25, 1.0, 0.5, 1.0, 0.625, 1.0, 0.625, 1.0, 0.5, 1.0, 0.125, 1.0, 0.25, 1.0, 0.25, 1.0, 0.125, 1.0, 0.4197, 0.4197, 0.25, 0.49, 0.08029, 0.4197, 0.01, 0.25, 0.08029, 0.08029, 0.25, 0.01, 0.4197, 0.08029, 0.49, 0.25, 0.25, 1.0, 0.375, 1.0, 0.375, 1.0, 0.25, 1.0, 0.5, 1.0, 0.625, 1.0, 0.625, 1.0, 0.5, 1.0, 0.75, 1.0, 0.875, 1.0, 0.875, 1.0, 0.75, 1.0, 0.125, 1.0, 0.25, 1.0, 0.25, 1.0, 0.125, 1.0, 0.375, 1.0, 0.5, 1.0, 0.5, 1.0, 0.375, 1.0, 0.625, 1.0, 0.75, 1.0, 0.75, 1.0, 0.625, 1.0, 0.875, 1.0, 1.0, 1.0, 1.0, 1.0, 0.875, 1.0, 0.3043, 0.8224, 0.2696, 0.8224, 0.2724, 0.752, 0.308, 0.752, 0.3189, 0.8862, 0.3617, 0.8858, 0.3553, 0.9776, 0.3209, 0.9996, 0.308, 0.752, 0.2724, 0.752, 0.2724, 0.7286, 0.3131, 0.7286, 0.3064, 0.8545, 0.3382, 0.8545, 0.3617, 0.8858, 0.3189, 0.8862, 0.3043, 0.8224, 0.3332, 0.8224, 0.3382, 0.8545, 0.3064, 0.8545, 0.3131, 0.7286, 0.2724, 0.7286, 0.2785, 0.6279, 0.3128, 0.6279, 0.5481, 0.0, 0.5481, 0.09204, 0.4962, 0.08883, 0.5054, 0.0329, 0.3952, 0.004421, 0.3941, 0.07554, 0.366, 0.07383, 0.3681, 0.007015, 0.348, 0.7286, 0.3413, 0.6279, 0.3623, 0.6298, 0.3658, 0.7082, 0.4358, 0.0, 0.4364, 0.07838, 0.3941, 0.07554, 0.3952, 0.004421, 0.3939, 0.3364, 0.4362, 0.3445, 0.4362, 0.3624, 0.3939, 0.354, 0.3117, 0.3644, 0.2773, 0.367, 0.2773, 0.3495, 0.3116, 0.3466, 0.3611, 0.3636, 0.3401, 0.3617, 0.34, 0.3438, 0.3611, 0.3457, 0.3658, 0.3347, 0.3939, 0.3364, 0.3939, 0.354, 0.3658, 0.3523, 0.3611, 0.3457, 0.34, 0.3438, 0.3405, 0.2451, 0.3609, 0.2654, 0.3116, 0.3466, 0.2773, 0.3495, 0.2777, 0.2451, 0.312, 0.2451, 0.3939, 0.354, 0.4362, 0.3624, 0.4364, 0.4428, 0.3941, 0.4343, 0.3658, 0.3523, 0.3939, 0.354, 0.3941, 0.4343, 0.366, 0.4326, 0.312, 0.2451, 0.2777, 0.2451, 0.2832, 0.1274, 0.3144, 0.1302, 0.3174, 0.03492, 0.2863, 0.03151, 0.2968, 0.0, 0.3217, 0.008615, 0.3144, 0.1302, 0.2832, 0.1274, 0.2863, 0.03151, 0.3174, 0.03492, 0.3892, 0.4804, 0.3903, 0.4501, 0.4259, 0.4645, 0.4259, 0.4884, 0.3784, 0.539, 0.3892, 0.4804, 0.4259, 0.4884, 0.4201, 0.5159, 0.3397, 0.133, 0.3427, 0.03832, 0.3658, 0.04916, 0.3604, 0.1054, 0.3658, 0.4732, 0.3708, 0.4428, 0.3903, 0.4501, 0.3892, 0.4804, 0.3397, 0.133, 0.3144, 0.1302, 0.3174, 0.03492, 0.3427, 0.03832, 0.3427, 0.03832, 0.3174, 0.03492, 0.3217, 0.008615, 0.3408, 0.008965, 0.3405, 0.2451, 0.312, 0.2451, 0.3144, 0.1302, 0.3397, 0.133, 0.34, 0.3438, 0.3116, 0.3466, 0.312, 0.2451, 0.3405, 0.2451, 0.3401, 0.3617, 0.3117, 0.3644, 0.3116, 0.3466, 0.34, 0.3438, 0.348, 0.7286, 0.3131, 0.7286, 0.3128, 0.6279, 0.3413, 0.6279, 0.2696, 0.8224, 0.3043, 0.8224, 0.3064, 0.8545, 0.2687, 0.8545, 0.2687, 0.8545, 0.3064, 0.8545, 0.3189, 0.8862, 0.2703, 0.8867, 0.3376, 0.752, 0.308, 0.752, 0.3131, 0.7286, 0.348, 0.7286, 0.2703, 0.8867, 0.3189, 0.8862, 0.3209, 0.9996, 0.2805, 1.0, 0.3332, 0.8224, 0.3043, 0.8224, 0.308, 0.752, 0.3376, 0.752, 0.4567, 0.2226, 0.4907, 0.2369, 0.4907, 0.365, 0.4566, 0.3665, 0.4567, 0.2226, 0.4566, 0.3665, 0.4364, 0.3667, 0.4365, 0.2308, 0.495, 0.3933, 0.5254, 0.3667, 0.5273, 0.3719, 0.5002, 0.3955, 0.4968, 0.1262, 0.5183, 0.09204, 0.5114, 0.1145, 0.4962, 0.1281, 0.5276, 0.5009, 0.5273, 0.3667, 0.5495, 0.3683, 0.5495, 0.5058, 0.4963, 0.1641, 0.4962, 0.1281, 0.5276, 0.1277, 0.5327, 0.1636, 0.4962, 0.1281, 0.5114, 0.1145, 0.5327, 0.1065, 0.5276, 0.1277, 0.4909, 0.2403, 0.5218, 0.2265, 0.5215, 0.3596, 0.4907, 0.3594, 0.5218, 0.2265, 0.5421, 0.221, 0.5421, 0.3602, 0.5215, 0.3596, 0.5421, 0.2126, 0.5647, 0.2218, 0.5647, 0.3347, 0.5421, 0.3255, 0.5016, 0.4314, 0.5068, 0.4329, 0.5273, 0.5501, 0.5226, 0.551, 0.1426, 0.8237, 0.1423, 0.8462, 0.01287, 0.8383, 0.01113, 0.8149, 0.1423, 0.8462, 0.1372, 0.9349, 0.01685, 0.928, 0.01287, 0.8383, 0.1205, 0.01979, 0.1254, 0.06385, 0.01251, 0.04298, 0.0159, 0.0, 0.1374, 0.1562, 0.1389, 0.265, 0.01059, 0.2432, 0.01115, 0.1345, 0.1389, 0.265, 0.1387, 0.3509, 0.01102, 0.3365, 0.01059, 0.2432, 0.1254, 0.06385, 0.1374, 0.1562, 0.01115, 0.1345, 0.01251, 0.04298, 0.3413, 0.6279, 0.3128, 0.6279, 0.3117, 0.3644, 0.3401, 0.3617, 0.366, 0.07383, 0.3941, 0.07554, 0.3939, 0.3364, 0.3658, 0.3347, 0.3623, 0.6298, 0.3413, 0.6279, 0.3401, 0.3617, 0.3611, 0.3636, 0.3128, 0.6279, 0.2785, 0.6279, 0.2774, 0.3815, 0.2773, 0.367, 0.3117, 0.3644, 0.3941, 0.07554, 0.4364, 0.07838, 0.4362, 0.3445, 0.3939, 0.3364, 0.1887, 0.362, 0.1889, 0.3777, 0.1383, 0.3624, 0.1387, 0.3509, 0.1697, 0.06731, 0.1868, 0.1599, 0.1374, 0.1562, 0.1254, 0.06385, 0.1892, 0.2688, 0.1887, 0.362, 0.1387, 0.3509, 0.1389, 0.265, 0.1868, 0.1599, 0.1892, 0.2688, 0.1389, 0.265, 0.1374, 0.1562, 0.1603, 0.03052, 0.1697, 0.06731, 0.1254, 0.06385, 0.1205, 0.01979, 0.1387, 0.3509, 0.1383, 0.3624, 0.01102, 0.3365, 0.1383, 0.3624, 0.1889, 0.3777, 0.1397, 0.4812, 0.08769, 0.4724, 0.01102, 0.3365, 0.1383, 0.3624, 0.08769, 0.4724, 0.0007299, 0.4652, 0.08696, 0.4913, 0.1396, 0.4972, 0.1406, 0.6408, 0.088, 0.6412, 0.0, 0.4851, 0.08696, 0.4913, 0.088, 0.6412, 0.001066, 0.6402, 0.0007299, 0.4652, 0.08769, 0.4724, 0.08696, 0.4913, 0.0, 0.4851, 0.08769, 0.4724, 0.1397, 0.4812, 0.1396, 0.4972, 0.08696, 0.4913, 0.001066, 0.6402, 0.088, 0.6412, 0.08835, 0.6917, 0.001416, 0.6907, 0.088, 0.6412, 0.1406, 0.6408, 0.1323, 0.6908, 0.08835, 0.6917, 0.001416, 0.6907, 0.08835, 0.6917, 0.09083, 0.7469, 0.003901, 0.7458, 0.08835, 0.6917, 0.1323, 0.6908, 0.1342, 0.7564, 0.09083, 0.7469, 0.1892, 0.6834, 0.1924, 0.6264, 0.2535, 0.7006, 0.1999, 0.7627, 0.1892, 0.6834, 0.2535, 0.7006, 0.2785, 0.6279, 0.2724, 0.7286, 0.2535, 0.7006, 0.2535, 0.7006, 0.2724, 0.7286, 0.1999, 0.7627, 0.2724, 0.7286, 0.2724, 0.752, 0.1999, 0.7627, 0.2724, 0.752, 0.2696, 0.8224, 0.1999, 0.7627, 0.1848, 0.8443, 0.1756, 0.9371, 0.1372, 0.9349, 0.1423, 0.8462, 0.1873, 0.8172, 0.1848, 0.8443, 0.1423, 0.8462, 0.1426, 0.8237, 0.495, 0.3933, 0.5002, 0.3955, 0.5068, 0.4329, 0.5016, 0.4314, 0.5421, 0.1767, 0.5647, 0.1858, 0.5647, 0.2218, 0.5421, 0.2126, 0.5219, 0.184, 0.5421, 0.1767, 0.5421, 0.221, 0.5218, 0.2265, 0.491, 0.2023, 0.5219, 0.184, 0.5218, 0.2265, 0.4909, 0.2403, 0.5276, 0.5448, 0.5276, 0.5009, 0.5495, 0.5058, 0.5495, 0.5496, 0.4567, 0.1767, 0.4567, 0.2226, 0.4365, 0.2308, 0.4365, 0.1865, 0.4567, 0.1767, 0.4907, 0.1961, 0.4907, 0.2369, 0.4567, 0.2226, 0.1999, 0.7627, 0.2696, 0.8224, 0.2316, 0.8545, 0.1873, 0.8172, 0.1426, 0.8237, 0.1892, 0.7886, 0.1342, 0.7564, 0.1426, 0.8237, 0.01113, 0.8149, 0.003901, 0.7458, 0.09083, 0.7469, 0.2535, 0.7006, 0.1924, 0.6264, 0.2785, 0.6279, 0.2785, 0.6279, 0.1924, 0.6264, 0.1901, 0.4645, 0.2774, 0.3815, 0.2774, 0.3815, 0.1901, 0.4645, 0.1909, 0.4471, 0.2773, 0.367, 0.4383, 0.03084, 0.4799, 0.02096, 0.4962, 0.1767, 0.4547, 0.1754, 0.4364, 0.01478, 0.4729, 0.001505, 0.4799, 0.02096, 0.4383, 0.03084, 0.4729, 0.001505, 0.4962, 0.0, 0.4799, 0.02096, 0.4378, 0.5116, 0.4364, 0.4708, 0.4452, 0.4756, 0.4466, 0.5163, 0.5481, 0.1621, 0.5481, 0.002907, 0.5611, 0.0, 0.5611, 0.1592, 0.5476, 0.09204, 0.5476, 0.1198, 0.5327, 0.1203, 0.5327, 0.09263, 0.5642, 0.3883, 0.5675, 0.4151, 0.5529, 0.4121, 0.5495, 0.3854, 0.4364, 0.4708, 0.4366, 0.3667, 0.4454, 0.3715, 0.4452, 0.4756, 0.5675, 0.3697, 0.5642, 0.3883, 0.5495, 0.3854, 0.5529, 0.3667, 0.4633, 0.5368, 0.4466, 0.5163, 0.4452, 0.4756, 0.4454, 0.3715, 0.495, 0.3669, 0.495, 0.5234, 0.4765, 0.5426, 0.3681, 0.007015, 0.4962, 0.08883, 0.4962, 0.08883, 0.3681, 0.007015, 0.4201, 0.5159, 0.366, 0.4326, 0.366, 0.4326, 0.4201, 0.5159, 0.4201, 0.5159, 0.4259, 0.4884, 0.4259, 0.4884, 0.4201, 0.5159, 0.4259, 0.4884, 0.4259, 0.4645, 0.4259, 0.4645, 0.4259, 0.4884, 0.4259, 0.4645, 0.4383, 0.03084, 0.4259, 0.4645, 0.4907, 0.1961, 0.4962, 0.08883, 0.4962, 0.08883, 0.4907, 0.2369, 0.3681, 0.007015, 0.366, 0.07383, 0.366, 0.07383, 0.3681, 0.007015, 0.3681, 0.007015, 0.366, 0.07383, 0.366, 0.07383, 0.3681, 0.007015, 0.3658, 0.3523, 0.366, 0.4326, 0.366, 0.4326, 0.3658, 0.3523, 0.3658, 0.3523, 0.366, 0.4326, 0.366, 0.4326, 0.3658, 0.3523, 0.3658, 0.3347, 0.3658, 0.3523, 0.3658, 0.3523, 0.3658, 0.3347, 0.3658, 0.3347, 0.3658, 0.3523, 0.3658, 0.3523, 0.3658, 0.3347, 0.366, 0.07383, 0.3658, 0.3347, 0.3658, 0.3347, 0.366, 0.07383, 0.366, 0.07383, 0.3658, 0.3347, 0.3658, 0.3347, 0.366, 0.07383, 0.4201, 0.5159, 0.4259, 0.4884, 0.4259, 0.4884, 0.4201, 0.5159, 0.4259, 0.4884, 0.4259, 0.4645, 0.4259, 0.4645, 0.4259, 0.4884, 0.4259, 0.4645, 0.4383, 0.03084, 0.4547, 0.1754, 0.4259, 0.4645, 0.4907, 0.2369, 0.4962, 0.08883, 0.4962, 0.08883, 0.4907, 0.365, 0.3681, 0.007015, 0.4962, 0.08883, 0.4962, 0.08883, 0.3681, 0.007015, 0.4201, 0.5159, 0.366, 0.4326, 0.366, 0.4326, 0.4201, 0.5159, 0.3681, 0.007015, 0.3681, 0.007015, 0.3681, 0.007015, 0.3952, 0.004421, 0.4358, 0.0, 0.3952, 0.004421, 0.3681, 0.007015, 0.348, 0.7286, 0.4358, 0.0, 0.3681, 0.007015, 0.3332, 0.8224, 0.3376, 0.752, 0.3681, 0.007015, 0.4962, 0.08883, 0.3376, 0.752, 0.348, 0.7286, 0.3681, 0.007015, 0.3382, 0.8545, 0.3332, 0.8224, 0.4962, 0.08883, 0.3617, 0.8858, 0.3382, 0.8545, 0.4962, 0.08883, 0.3617, 0.8858, 0.4962, 0.08883, 0.4962, 0.08883, 0.4962, 0.08883, 0.4201, 0.5159, 0.4201, 0.5159, 0.4201, 0.5159, 0.3784, 0.539, 0.3397, 0.133, 0.3784, 0.539, 0.4201, 0.5159, 0.3397, 0.133, 0.4201, 0.5159, 0.366, 0.4326, 0.3405, 0.2451, 0.3609, 0.2654, 0.3405, 0.2451, 0.366, 0.4326, 0.3609, 0.2654, 0.366, 0.4326, 0.366, 0.4326, 0.3941, 0.4343, 0.366, 0.4326, 0.3941, 0.4343, 0.366, 0.4326, 0.375, 0.0, 0.375, 0.25, 0.625, 0.25, 0.625, 0.0, 0.375, 0.25, 0.375, 0.5, 0.625, 0.5, 0.625, 0.25, 0.375, 0.5, 0.375, 0.75, 0.625, 0.75, 0.625, 0.5, 0.125, 0.5, 0.125, 0.75, 0.375, 0.75, 0.375, 0.5, 0.625, 0.5, 0.625, 0.75, 0.875, 0.75, 0.875, 0.5, 1.0, 0.5, 0.8333, 0.5, 0.8333, 1.0, 1.0, 1.0, 0.8333, 0.5, 0.6667, 0.5, 0.6667, 1.0, 0.8333, 1.0, 0.6667, 0.5, 0.5, 0.5, 0.5, 1.0, 0.6667, 1.0, 0.5, 0.5, 0.3333, 0.5, 0.3333, 1.0, 0.5, 1.0, 0.4578, 0.37, 0.4578, 0.13, 0.25, 0.01, 0.04215, 0.13, 0.04215, 0.37, 0.25, 0.49, 0.3333, 0.5, 0.1667, 0.5, 0.1667, 1.0, 0.3333, 1.0, 0.1667, 0.5, -8.941e-08, 0.5, -8.941e-08, 1.0, 0.1667, 1.0, 0.75, 0.49, 0.5422, 0.37, 0.5422, 0.13, 0.75, 0.01, 0.9578, 0.13, 0.9578, 0.37, 0.375, 0.4928, 0.375, 0.5, 0.625, 0.5, 0.625, 0.4928, 0.375, 0.5, 0.375, 0.75, 0.625, 0.75, 0.625, 0.5, 0.375, 0.9301, 0.375, 1.0, 0.625, 1.0, 0.625, 0.9301, 0.3678, 0.5, 0.3678, 0.75, 0.375, 0.75, 0.375, 0.5, 0.8051, 0.5, 0.8051, 0.75, 0.875, 0.75, 0.875, 0.5, 0.6322, 0.5, 0.6322, 0.75, 0.7985, 0.75, 0.7985, 0.5, 0.375, 0.9235, 0.375, 0.9235, 0.375, 0.9301, 0.375, 0.9301, 0.375, 0.7572, 0.375, 0.9235, 0.625, 0.9235, 0.625, 0.7572, 0.375, 0.3199, 0.375, 0.3265, 0.625, 0.3265, 0.625, 0.3199, 0.375, 0.25, 0.375, 0.3199, 0.625, 0.3199, 0.625, 0.25, 0.125, 0.5, 0.125, 0.75, 0.1949, 0.75, 0.1949, 0.5, 0.7985, 0.5, 0.7985, 0.75, 0.8051, 0.75, 0.8051, 0.5, 0.375, 0.9235, 0.375, 0.9301, 0.625, 0.9301, 0.625, 0.9235, 0.1949, 0.5, 0.1949, 0.75, 0.2015, 0.75, 0.2015, 0.5, 0.1949, 0.75, 0.1949, 0.75, 0.1949, 0.5, 0.1949, 0.5, 0.2015, 0.5, 0.2015, 0.5, 0.2015, 0.75, 0.2015, 0.75, 0.375, 0.3199, 0.375, 0.3199, 0.375, 0.3265, 0.375, 0.3265, 0.375, 0.75, 0.375, 0.7572, 0.625, 0.7572, 0.625, 0.75, 0.625, 0.5, 0.625, 0.75, 0.6322, 0.75, 0.6322, 0.5, 0.2015, 0.5, 0.2015, 0.75, 0.3678, 0.75, 0.3678, 0.5, 0.375, 0.3265, 0.375, 0.4928, 0.625, 0.4928, 0.625, 0.3265, 0.375, 0.483, 0.375, 0.5, 0.625, 0.5, 0.625, 0.483, 0.375, 0.5, 0.375, 0.75, 0.625, 0.75, 0.625, 0.5, 0.375, 0.7906, 0.375, 1.0, 0.625, 1.0, 0.625, 0.7906, 0.358, 0.5, 0.358, 0.75, 0.375, 0.75, 0.375, 0.5, 0.6656, 0.5, 0.6656, 0.75, 0.875, 0.75, 0.875, 0.5, 0.642, 0.5, 0.642, 0.75, 0.6656, 0.75, 0.6656, 0.5, 0.125, 0.5, 0.125, 0.75, 0.3344, 0.75, 0.3344, 0.5, 0.375, 0.767, 0.375, 0.7906, 0.625, 0.7906, 0.625, 0.767, 0.375, 0.25, 0.375, 0.4594, 0.625, 0.4594, 0.625, 0.25, 0.375, 0.75, 0.375, 0.767, 0.625, 0.767, 0.625, 0.75, 0.625, 0.5, 0.625, 0.75, 0.642, 0.75, 0.642, 0.5, 0.3344, 0.5, 0.3344, 0.75, 0.358, 0.75, 0.358, 0.5, 0.375, 0.4594, 0.375, 0.483, 0.625, 0.483, 0.625, 0.4594, 1.0, 0.5, 0.875, 0.5, 0.875, 1.0, 1.0, 1.0, 0.875, 0.5, 0.75, 0.5, 0.75, 1.0, 0.875, 1.0, 0.75, 0.5, 0.625, 0.5, 0.625, 1.0, 0.75, 1.0, 0.625, 0.5, 0.5, 0.5, 0.5, 1.0, 0.625, 1.0, 0.5, 0.5, 0.375, 0.5, 0.375, 1.0, 0.5, 1.0, 0.375, 0.5, 0.25, 0.5, 0.25, 1.0, 0.375, 1.0, 0.75, 1.0, 0.75, 1.0, 0.875, 1.0, 0.875, 1.0, 0.25, 0.5, 0.125, 0.5, 0.125, 1.0, 0.25, 1.0, 0.125, 0.5, 0.0, 0.5, 0.0, 1.0, 0.125, 1.0, 0.75, 0.49, 0.5803, 0.4197, 0.51, 0.25, 0.5803, 0.08029, 0.75, 0.01, 0.9197, 0.08029, 0.99, 0.25, 0.9197, 0.4197, 0.0, 1.0, 0.0, 1.0, 0.125, 1.0, 0.125, 1.0, 0.375, 1.0, 0.375, 1.0, 0.5, 1.0, 0.5, 1.0, 0.0, 1.0, 0.0, 1.0, 0.125, 1.0, 0.125, 1.0, 0.875, 1.0, 0.875, 1.0, 1.0, 1.0, 1.0, 1.0, 0.625, 1.0, 0.625, 1.0, 0.75, 1.0, 0.75, 1.0, 0.25, 1.0, 0.25, 1.0, 0.375, 1.0, 0.375, 1.0, 0.5, 1.0, 0.5, 1.0, 0.625, 1.0, 0.625, 1.0, 0.125, 1.0, 0.125, 1.0, 0.25, 1.0, 0.25, 1.0, 0.4197, 0.4197, 0.49, 0.25, 0.4197, 0.08029, 0.25, 0.01, 0.08029, 0.08029, 0.01, 0.25, 0.08029, 0.4197, 0.25, 0.49, 0.25, 1.0, 0.25, 1.0, 0.375, 1.0, 0.375, 1.0, 0.5, 1.0, 0.5, 1.0, 0.625, 1.0, 0.625, 1.0, 0.75, 1.0, 0.75, 1.0, 0.875, 1.0, 0.875, 1.0, 0.125, 1.0, 0.125, 1.0, 0.25, 1.0, 0.25, 1.0, 0.375, 1.0, 0.375, 1.0, 0.5, 1.0, 0.5, 1.0, 0.625, 1.0, 0.625, 1.0, 0.75, 1.0, 0.75, 1.0, 0.875, 1.0, 0.875, 1.0, 1.0, 1.0, 1.0, 1.0, 1.0, 0.5, 0.875, 0.5, 0.875, 1.0, 1.0, 1.0, 0.875, 0.5, 0.75, 0.5, 0.75, 1.0, 0.875, 1.0, 0.75, 0.5, 0.625, 0.5, 0.625, 1.0, 0.75, 1.0, 0.625, 0.5, 0.5, 0.5, 0.5, 1.0, 0.625, 1.0, 0.5, 0.5, 0.375, 0.5, 0.375, 1.0, 0.5, 1.0, 0.375, 0.5, 0.25, 0.5, 0.25, 1.0, 0.375, 1.0, 0.75, 1.0, 0.75, 1.0, 0.875, 1.0, 0.875, 1.0, 0.25, 0.5, 0.125, 0.5, 0.125, 1.0, 0.25, 1.0, 0.125, 0.5, 0.0, 0.5, 0.0, 1.0, 0.125, 1.0, 0.75, 0.49, 0.5803, 0.4197, 0.51, 0.25, 0.5803, 0.08029, 0.75, 0.01, 0.9197, 0.08029, 0.99, 0.25, 0.9197, 0.4197, 0.0, 1.0, 0.0, 1.0, 0.125, 1.0, 0.125, 1.0, 0.375, 1.0, 0.375, 1.0, 0.5, 1.0, 0.5, 1.0, 0.0, 1.0, 0.0, 1.0, 0.125, 1.0, 0.125, 1.0, 0.875, 1.0, 0.875, 1.0, 1.0, 1.0, 1.0, 1.0, 0.625, 1.0, 0.625, 1.0, 0.75, 1.0, 0.75, 1.0, 0.25, 1.0, 0.25, 1.0, 0.375, 1.0, 0.375, 1.0, 0.5, 1.0, 0.5, 1.0, 0.625, 1.0, 0.625, 1.0, 0.125, 1.0, 0.125, 1.0, 0.25, 1.0, 0.25, 1.0, 0.4197, 0.4197, 0.49, 0.25, 0.4197, 0.08029, 0.25, 0.01, 0.08029, 0.08029, 0.01, 0.25, 0.08029, 0.4197, 0.25, 0.49, 0.25, 1.0, 0.25, 1.0, 0.375, 1.0, 0.375, 1.0, 0.5, 1.0, 0.5, 1.0, 0.625, 1.0, 0.625, 1.0, 0.75, 1.0, 0.75, 1.0, 0.875, 1.0, 0.875, 1.0, 0.125, 1.0, 0.125, 1.0, 0.25, 1.0, 0.25, 1.0, 0.375, 1.0, 0.375, 1.0, 0.5, 1.0, 0.5, 1.0, 0.625, 1.0, 0.625, 1.0, 0.75, 1.0, 0.75, 1.0, 0.875, 1.0, 0.875, 1.0, 1.0, 1.0, 1.0, 1.0, 0.3043, 0.8224, 0.308, 0.752, 0.2724, 0.752, 0.2696, 0.8224, 0.3189, 0.8862, 0.3209, 0.9996, 0.3553, 0.9776, 0.3617, 0.8858, 0.308, 0.752, 0.3131, 0.7286, 0.2724, 0.7286, 0.2724, 0.752, 0.3064, 0.8545, 0.3189, 0.8862, 0.3617, 0.8858, 0.3382, 0.8545, 0.3043, 0.8224, 0.3064, 0.8545, 0.3382, 0.8545, 0.3332, 0.8224, 0.3131, 0.7286, 0.3128, 0.6279, 0.2785, 0.6279, 0.2724, 0.7286, 0.5481, 0.0, 0.5054, 0.0329, 0.4962, 0.08883, 0.5481, 0.09204, 0.3952, 0.004421, 0.3681, 0.007015, 0.366, 0.07383, 0.3941, 0.07554, 0.348, 0.7286, 0.3658, 0.7082, 0.3623, 0.6298, 0.3413, 0.6279, 0.4358, 0.0, 0.3952, 0.004421, 0.3941, 0.07554, 0.4364, 0.07838, 0.3939, 0.3364, 0.3939, 0.354, 0.4362, 0.3624, 0.4362, 0.3445, 0.3117, 0.3644, 0.3116, 0.3466, 0.2773, 0.3495, 0.2773, 0.367, 0.3611, 0.3636, 0.3611, 0.3457, 0.34, 0.3438, 0.3401, 0.3617, 0.3658, 0.3347, 0.3658, 0.3523, 0.3939, 0.354, 0.3939, 0.3364, 0.3611, 0.3457, 0.3609, 0.2654, 0.3405, 0.2451, 0.34, 0.3438, 0.3116, 0.3466, 0.312, 0.2451, 0.2777, 0.2451, 0.2773, 0.3495, 0.3939, 0.354, 0.3941, 0.4343, 0.4364, 0.4428, 0.4362, 0.3624, 0.3658, 0.3523, 0.366, 0.4326, 0.3941, 0.4343, 0.3939, 0.354, 0.312, 0.2451, 0.3144, 0.1302, 0.2832, 0.1274, 0.2777, 0.2451, 0.3174, 0.03492, 0.3217, 0.008615, 0.2968, 0.0, 0.2863, 0.03151, 0.3144, 0.1302, 0.3174, 0.03492, 0.2863, 0.03151, 0.2832, 0.1274, 0.3892, 0.4804, 0.4259, 0.4884, 0.4259, 0.4645, 0.3903, 0.4501, 0.3784, 0.539, 0.4201, 0.5159, 0.4259, 0.4884, 0.3892, 0.4804, 0.3397, 0.133, 0.3604, 0.1054, 0.3658, 0.04916, 0.3427, 0.03832, 0.3658, 0.4732, 0.3892, 0.4804, 0.3903, 0.4501, 0.3708, 0.4428, 0.3397, 0.133, 0.3427, 0.03832, 0.3174, 0.03492, 0.3144, 0.1302, 0.3427, 0.03832, 0.3408, 0.008965, 0.3217, 0.008615, 0.3174, 0.03492, 0.3405, 0.2451, 0.3397, 0.133, 0.3144, 0.1302, 0.312, 0.2451, 0.34, 0.3438, 0.3405, 0.2451, 0.312, 0.2451, 0.3116, 0.3466, 0.3401, 0.3617, 0.34, 0.3438, 0.3116, 0.3466, 0.3117, 0.3644, 0.348, 0.7286, 0.3413, 0.6279, 0.3128, 0.6279, 0.3131, 0.7286, 0.2696, 0.8224, 0.2687, 0.8545, 0.3064, 0.8545, 0.3043, 0.8224, 0.2687, 0.8545, 0.2703, 0.8867, 0.3189, 0.8862, 0.3064, 0.8545, 0.3376, 0.752, 0.348, 0.7286, 0.3131, 0.7286, 0.308, 0.752, 0.2703, 0.8867, 0.2805, 1.0, 0.3209, 0.9996, 0.3189, 0.8862, 0.3332, 0.8224, 0.3376, 0.752, 0.308, 0.752, 0.3043, 0.8224, 0.4567, 0.2226, 0.4566, 0.3665, 0.4907, 0.365, 0.4907, 0.2369, 0.4567, 0.2226, 0.4365, 0.2308, 0.4364, 0.3667, 0.4566, 0.3665, 0.495, 0.3933, 0.5002, 0.3955, 0.5273, 0.3719, 0.5254, 0.3667, 0.4968, 0.1262, 0.4962, 0.1281, 0.5114, 0.1145, 0.5183, 0.09204, 0.5276, 0.5009, 0.5495, 0.5058, 0.5495, 0.3683, 0.5273, 0.3667, 0.4963, 0.1641, 0.5327, 0.1636, 0.5276, 0.1277, 0.4962, 0.1281, 0.4962, 0.1281, 0.5276, 0.1277, 0.5327, 0.1065, 0.5114, 0.1145, 0.4909, 0.2403, 0.4907, 0.3594, 0.5215, 0.3596, 0.5218, 0.2265, 0.5218, 0.2265, 0.5215, 0.3596, 0.5421, 0.3602, 0.5421, 0.221, 0.5421, 0.2126, 0.5421, 0.3255, 0.5647, 0.3347, 0.5647, 0.2218, 0.5016, 0.4314, 0.5226, 0.551, 0.5273, 0.5501, 0.5068, 0.4329, 0.1426, 0.8237, 0.01113, 0.8149, 0.01287, 0.8383, 0.1423, 0.8462, 0.1423, 0.8462, 0.01287, 0.8383, 0.01685, 0.928, 0.1372, 0.9349, 0.1205, 0.01979, 0.0159, 0.0, 0.01251, 0.04298, 0.1254, 0.06385, 0.1374, 0.1562, 0.01115, 0.1345, 0.01059, 0.2432, 0.1389, 0.265, 0.1389, 0.265, 0.01059, 0.2432, 0.01102, 0.3365, 0.1387, 0.3509, 0.1254, 0.06385, 0.01251, 0.04298, 0.01115, 0.1345, 0.1374, 0.1562, 0.3413, 0.6279, 0.3401, 0.3617, 0.3117, 0.3644, 0.3128, 0.6279, 0.366, 0.07383, 0.3658, 0.3347, 0.3939, 0.3364, 0.3941, 0.07554, 0.3623, 0.6298, 0.3611, 0.3636, 0.3401, 0.3617, 0.3413, 0.6279, 0.3128, 0.6279, 0.3117, 0.3644, 0.2773, 0.367, 0.2774, 0.3815, 0.2785, 0.6279, 0.3941, 0.07554, 0.3939, 0.3364, 0.4362, 0.3445, 0.4364, 0.07838, 0.1887, 0.362, 0.1387, 0.3509, 0.1383, 0.3624, 0.1889, 0.3777, 0.1697, 0.06731, 0.1254, 0.06385, 0.1374, 0.1562, 0.1868, 0.1599, 0.1892, 0.2688, 0.1389, 0.265, 0.1387, 0.3509, 0.1887, 0.362, 0.1868, 0.1599, 0.1374, 0.1562, 0.1389, 0.265, 0.1892, 0.2688, 0.1603, 0.03052, 0.1205, 0.01979, 0.1254, 0.06385, 0.1697, 0.06731, 0.1387, 0.3509, 0.01102, 0.3365, 0.1383, 0.3624, 0.1383, 0.3624, 0.08769, 0.4724, 0.1397, 0.4812, 0.1889, 0.3777, 0.01102, 0.3365, 0.0007299, 0.4652, 0.08769, 0.4724, 0.1383, 0.3624, 0.08696, 0.4913, 0.088, 0.6412, 0.1406, 0.6408, 0.1396, 0.4972, 0.0, 0.4851, 0.001066, 0.6402, 0.088, 0.6412, 0.08696, 0.4913, 0.0007299, 0.4652, 0.0, 0.4851, 0.08696, 0.4913, 0.08769, 0.4724, 0.08769, 0.4724, 0.08696, 0.4913, 0.1396, 0.4972, 0.1397, 0.4812, 0.001066, 0.6402, 0.001416, 0.6907, 0.08835, 0.6917, 0.088, 0.6412, 0.088, 0.6412, 0.08835, 0.6917, 0.1323, 0.6908, 0.1406, 0.6408, 0.001416, 0.6907, 0.003901, 0.7458, 0.09083, 0.7469, 0.08835, 0.6917, 0.08835, 0.6917, 0.09083, 0.7469, 0.1342, 0.7564, 0.1323, 0.6908, 0.1892, 0.6834, 0.2535, 0.7006, 0.1924, 0.6264, 0.1999, 0.7627, 0.2535, 0.7006, 0.1892, 0.6834, 0.2785, 0.6279, 0.2535, 0.7006, 0.2724, 0.7286, 0.2535, 0.7006, 0.1999, 0.7627, 0.2724, 0.7286, 0.2724, 0.7286, 0.1999, 0.7627, 0.2724, 0.752, 0.2724, 0.752, 0.1999, 0.7627, 0.2696, 0.8224, 0.1848, 0.8443, 0.1423, 0.8462, 0.1372, 0.9349, 0.1756, 0.9371, 0.1873, 0.8172, 0.1426, 0.8237, 0.1423, 0.8462, 0.1848, 0.8443, 0.495, 0.3933, 0.5016, 0.4314, 0.5068, 0.4329, 0.5002, 0.3955, 0.5421, 0.1767, 0.5421, 0.2126, 0.5647, 0.2218, 0.5647, 0.1858, 0.5219, 0.184, 0.5218, 0.2265, 0.5421, 0.221, 0.5421, 0.1767, 0.491, 0.2023, 0.4909, 0.2403, 0.5218, 0.2265, 0.5219, 0.184, 0.5276, 0.5448, 0.5495, 0.5496, 0.5495, 0.5058, 0.5276, 0.5009, 0.4567, 0.1767, 0.4365, 0.1865, 0.4365, 0.2308, 0.4567, 0.2226, 0.4567, 0.1767, 0.4567, 0.2226, 0.4907, 0.2369, 0.4907, 0.1961, 0.1999, 0.7627, 0.2316, 0.8545, 0.2696, 0.8224, 0.1873, 0.8172, 0.1892, 0.7886, 0.1426, 0.8237, 0.1342, 0.7564, 0.09083, 0.7469, 0.003901, 0.7458, 0.01113, 0.8149, 0.1426, 0.8237, 0.2535, 0.7006, 0.2785, 0.6279, 0.1924, 0.6264, 0.2785, 0.6279, 0.2774, 0.3815, 0.1901, 0.4645, 0.1924, 0.6264, 0.2774, 0.3815, 0.2773, 0.367, 0.1909, 0.4471, 0.1901, 0.4645, 0.4383, 0.03084, 0.4547, 0.1754, 0.4962, 0.1767, 0.4799, 0.02096, 0.4364, 0.01478, 0.4383, 0.03084, 0.4799, 0.02096, 0.4729, 0.001505, 0.4729, 0.001505, 0.4799, 0.02096, 0.4962, 0.0, 0.4378, 0.5116, 0.4466, 0.5163, 0.4452, 0.4756, 0.4364, 0.4708, 0.5481, 0.1621, 0.5611, 0.1592, 0.5611, 0.0, 0.5481, 0.002907, 0.5476, 0.09204, 0.5327, 0.09263, 0.5327, 0.1203, 0.5476, 0.1198, 0.5642, 0.3883, 0.5495, 0.3854, 0.5529, 0.4121, 0.5675, 0.4151, 0.4364, 0.4708, 0.4452, 0.4756, 0.4454, 0.3715, 0.4366, 0.3667, 0.5675, 0.3697, 0.5529, 0.3667, 0.5495, 0.3854, 0.5642, 0.3883, 0.4633, 0.5368, 0.4765, 0.5426, 0.495, 0.5234, 0.495, 0.3669, 0.4454, 0.3715, 0.4452, 0.4756, 0.4466, 0.5163, 0.3681, 0.007015, 0.3681, 0.007015, 0.4962, 0.08883, 0.4962, 0.08883, 0.4201, 0.5159, 0.4201, 0.5159, 0.366, 0.4326, 0.366, 0.4326, 0.4201, 0.5159, 0.4201, 0.5159, 0.4259, 0.4884, 0.4259, 0.4884, 0.4259, 0.4884, 0.4259, 0.4884, 0.4259, 0.4645, 0.4259, 0.4645, 0.4259, 0.4645, 0.4259, 0.4645, 0.4383, 0.03084, 0.4907, 0.1961, 0.4907, 0.2369, 0.4962, 0.08883, 0.4962, 0.08883, 0.3681, 0.007015, 0.3681, 0.007015, 0.366, 0.07383, 0.366, 0.07383, 0.3681, 0.007015, 0.3681, 0.007015, 0.366, 0.07383, 0.366, 0.07383, 0.3658, 0.3523, 0.3658, 0.3523, 0.366, 0.4326, 0.366, 0.4326, 0.3658, 0.3523, 0.3658, 0.3523, 0.366, 0.4326, 0.366, 0.4326, 0.3658, 0.3347, 0.3658, 0.3347, 0.3658, 0.3523, 0.3658, 0.3523, 0.3658, 0.3347, 0.3658, 0.3347, 0.3658, 0.3523, 0.3658, 0.3523, 0.366, 0.07383, 0.366, 0.07383, 0.3658, 0.3347, 0.3658, 0.3347, 0.366, 0.07383, 0.366, 0.07383, 0.3658, 0.3347, 0.3658, 0.3347, 0.4201, 0.5159, 0.4201, 0.5159, 0.4259, 0.4884, 0.4259, 0.4884, 0.4259, 0.4884, 0.4259, 0.4884, 0.4259, 0.4645, 0.4259, 0.4645, 0.4259, 0.4645, 0.4259, 0.4645, 0.4547, 0.1754, 0.4383, 0.03084, 0.4907, 0.2369, 0.4907, 0.365, 0.4962, 0.08883, 0.4962, 0.08883, 0.3681, 0.007015, 0.3681, 0.007015, 0.4962, 0.08883, 0.4962, 0.08883, 0.4201, 0.5159, 0.4201, 0.5159, 0.366, 0.4326, 0.366, 0.4326, 0.3681, 0.007015, 0.3952, 0.004421, 0.3681, 0.007015, 0.3681, 0.007015, 0.4358, 0.0, 0.3681, 0.007015, 0.3952, 0.004421, 0.348, 0.7286, 0.3681, 0.007015, 0.4358, 0.0, 0.3332, 0.8224, 0.4962, 0.08883, 0.3681, 0.007015, 0.3376, 0.752, 0.3376, 0.752, 0.3681, 0.007015, 0.348, 0.7286, 0.3382, 0.8545, 0.4962, 0.08883, 0.3332, 0.8224, 0.3617, 0.8858, 0.4962, 0.08883, 0.3382, 0.8545, 0.3617, 0.8858, 0.4962, 0.08883, 0.4962, 0.08883, 0.4962, 0.08883, 0.4201, 0.5159, 0.3784, 0.539, 0.4201, 0.5159, 0.4201, 0.5159, 0.3397, 0.133, 0.4201, 0.5159, 0.3784, 0.539, 0.3397, 0.133, 0.3405, 0.2451, 0.366, 0.4326, 0.4201, 0.5159, 0.3609, 0.2654, 0.366, 0.4326, 0.3405, 0.2451, 0.3609, 0.2654, 0.3941, 0.4343, 0.366, 0.4326, 0.366, 0.4326, 0.366, 0.4326, 0.366, 0.4326, 0.3941, 0.4343])
me_cube_001.materials.append(mat_black)
me_cube_001.materials.append(mat_grey)
me_cube_001.materials.append(mat_red)
me_cube_001.materials.append(mat_orange)
me_cube_001.update()

# ---- objects
ob_body = bpy.data.objects.new('Body', me_cube_001)

# ---- transforms, parenting, visibility, modifiers, constraints
ob_body.location = (0.0, 0.0, 0.0)

# ---- collection membership
col_collection.objects.link(ob_body)

# ---- scene / render settings (as saved in the file)
scene.frame_start = 1; scene.frame_end = 250; scene.frame_set(1)
scene.render.engine = 'BLENDER_EEVEE_NEXT'
scene.cycles.sampling_pattern = 'TABULATED_SOBOL'
scene.cycles.use_light_tree = False
scene.view_settings.view_transform = 'Filmic'
bpy.context.view_layer.update()

# ---- added for rendering (the .blend has no active camera and no usable light): camera, sun
cam_auto = bpy.data.cameras.new('AutoCamera')
cam_auto.lens = 50.0
cam_auto.sensor_width = 36.0
cam_auto.clip_end = 1000.0
ob_auto_camera = bpy.data.objects.new('AutoCamera', cam_auto)
scene.collection.objects.link(ob_auto_camera)
ob_auto_camera.location = (3.27721, -4.77142, 2.68417)
ob_auto_camera.rotation_euler = (1.09748, -7.21219e-08, 0.694738)
scene.camera = ob_auto_camera
light_auto_sun = bpy.data.lights.new('AutoSun', 'SUN')
light_auto_sun.energy = 3.0
light_auto_sun.angle = 0.0523599
ob_auto_sun = bpy.data.objects.new('AutoSun', light_auto_sun)
scene.collection.objects.link(ob_auto_sun)
ob_auto_sun.rotation_euler = (0.872665, 0.174533, 0.523599)
bpy.context.view_layer.update()
